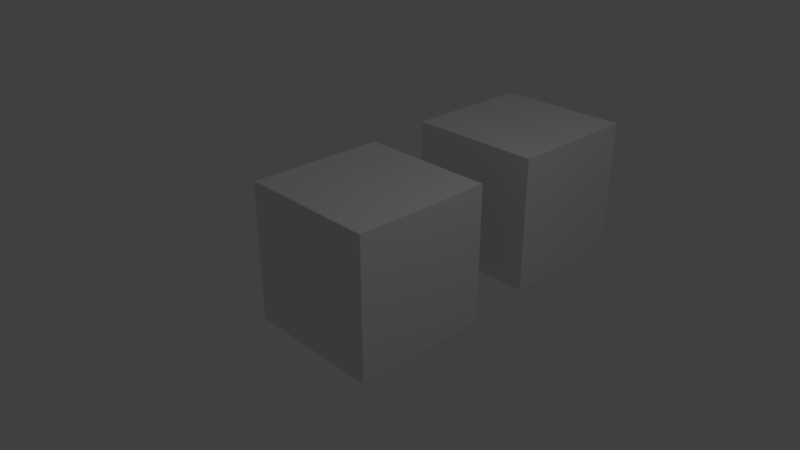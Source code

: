 # Source: Free.blend  (saved by Blender 2.77.1; exported with 4.5.12 LTS)
import bpy
from mathutils import Matrix  # noqa: F401  (used for matrix-valued properties, if any)

bpy.ops.wm.read_factory_settings(use_empty=True)
scene = bpy.context.scene
scene.name = 'Scene'

# ---- collections
col_collection_1 = bpy.data.collections.new('Collection 1'); scene.collection.children.link(col_collection_1)

# ---- materials (node trees are filled in below, after node groups)
mat_material_001 = bpy.data.materials.new('Material.001')
mat_material_001.alpha_threshold = 0.0
mat_material_001.use_transparent_shadow = False
mat_material_001.roughness = 0.5
mat_material_001.line_color = (0.0, 0.0, 0.0, 1.0)
mat_material = bpy.data.materials.new('Material')
mat_material.alpha_threshold = 0.0
mat_material.use_transparent_shadow = False
mat_material.roughness = 0.5
mat_material.line_color = (0.0, 0.0, 0.0, 1.0)

# ---- material node trees

# ---- world
world_world = bpy.data.worlds.new('World'); scene.world = world_world
world_world.color = (0.05088, 0.05088, 0.05088)
world_world.use_sun_shadow = False
world_world.sun_shadow_jitter_overblur = 0.0
world_world.cycles.sampling_method = 'MANUAL'

# ---- cameras
cam_camera = bpy.data.cameras.new('Camera')
cam_camera.clip_end = 100.0
cam_camera.lens = 35.0
cam_camera.sensor_width = 32.0
cam_camera.sensor_height = 18.0
cam_camera.ortho_scale = 7.314
cam_camera.dof.focus_distance = 0.0
cam_camera.dof.aperture_fstop = 128.0

# ---- lights
light_lamp = bpy.data.lights.new('Lamp', 'POINT')
light_lamp.transmission_factor = 0.0
light_lamp.cutoff_distance = 30.0
light_lamp.energy = 100.0
light_lamp.shadow_buffer_clip_start = 1.001
light_lamp.shadow_soft_size = 0.1
light_lamp.shadow_maximum_resolution = 0.006
light_lamp.use_absolute_resolution = True

# ---- meshes
me_cube_001 = bpy.data.meshes.new('Cube.001')
me_cube_001.from_pydata([(1.0, 1.0, -1.0), (1.0, -1.0, -1.0), (-1.0, -1.0, -1.0), (-1.0, 1.0, -1.0), (1.0, 1.0, 1.0), (1.0, -1.0, 1.0), (-1.0, -1.0, 1.0), (-1.0, 1.0, 1.0)], [], [(0, 1, 2, 3), (4, 7, 6, 5), (0, 4, 5, 1), (1, 5, 6, 2), (2, 6, 7, 3), (4, 0, 3, 7)])
_uv = me_cube_001.uv_layers.new(name='UVMap')
_uv.uv.foreach_set('vector', [0.0, 0.0, 1.0, 0.0, 1.0, 1.0, 0.0, 1.0, 0.0, 0.0, 1.0, 0.0, 1.0, 1.0, 0.0, 1.0, 0.0, 0.0, 1.0, 0.0, 1.0, 1.0, 0.0, 1.0, 0.0, 0.0, 1.0, 0.0, 1.0, 1.0, 0.0, 1.0, 0.0, 0.0, 1.0, 0.0, 1.0, 1.0, 0.0, 1.0, 0.0, 0.0, 1.0, 0.0, 1.0, 1.0, 0.0, 1.0])
me_cube_001.materials.append(mat_material_001)
me_cube_001.use_remesh_preserve_volume = False
me_cube_001.use_remesh_preserve_attributes = False
me_cube_001.use_mirror_vertex_groups = False
me_cube_001.update()
me_cube = bpy.data.meshes.new('Cube')
me_cube.from_pydata([(1.0, 1.0, -1.0), (1.0, -1.0, -1.0), (-1.0, -1.0, -1.0), (-1.0, 1.0, -1.0), (1.0, 1.0, 1.0), (1.0, -1.0, 1.0), (-1.0, -1.0, 1.0), (-1.0, 1.0, 1.0)], [], [(0, 1, 2, 3), (4, 7, 6, 5), (0, 4, 5, 1), (1, 5, 6, 2), (2, 6, 7, 3), (4, 0, 3, 7)])
_uv = me_cube.uv_layers.new(name='UVMap')
_uv.uv.foreach_set('vector', [0.0, 0.0, 1.0, 0.0, 1.0, 1.0, 0.0, 1.0, 0.0, 0.0, 1.0, 0.0, 1.0, 1.0, 0.0, 1.0, 0.0, 0.0, 1.0, 0.0, 1.0, 1.0, 0.0, 1.0, 0.0, 0.0, 1.0, 0.0, 1.0, 1.0, 0.0, 1.0, 0.0, 0.0, 1.0, 0.0, 1.0, 1.0, 0.0, 1.0, 0.0, 0.0, 1.0, 0.0, 1.0, 1.0, 0.0, 1.0])
me_cube.materials.append(mat_material)
me_cube.use_remesh_preserve_volume = False
me_cube.use_remesh_preserve_attributes = False
me_cube.use_mirror_vertex_groups = False
me_cube.update()

# ---- objects
ob_cube_001 = bpy.data.objects.new('Cube.001', me_cube_001)
ob_cube = bpy.data.objects.new('Cube', me_cube)
ob_lamp = bpy.data.objects.new('Lamp', light_lamp)
ob_camera = bpy.data.objects.new('Camera', cam_camera)

# ---- transforms, parenting, visibility, modifiers, constraints
ob_cube_001.location = (-0.124, 3.043, 7.235e-07)
ob_cube_001.lock_rotations_4d = False
ob_cube_001.empty_display_type = 'ARROWS'
ob_cube_001.lineart.crease_threshold = 0.0
ob_cube.location = (0.0, 0.0, 0.0)
ob_cube.lock_rotations_4d = False
ob_cube.empty_display_type = 'ARROWS'
ob_cube.lineart.crease_threshold = 0.0
ob_lamp.location = (4.076, 1.005, 5.904)
ob_lamp.rotation_euler = (0.6503, 0.05522, 1.866)
ob_lamp.lock_rotations_4d = False
ob_lamp.empty_display_type = 'ARROWS'
ob_lamp.color = (0.0, 0.0, 0.0, 0.0)
ob_lamp.lineart.crease_threshold = 0.0
ob_camera.location = (7.481, -6.508, 5.344)
ob_camera.rotation_euler = (1.109, 0.0, 0.8149)
ob_camera.lock_rotations_4d = False
ob_camera.empty_display_type = 'ARROWS'
ob_camera.color = (0.0, 0.0, 0.0, 0.0)
ob_camera.display_type = 'WIRE'
ob_camera.lineart.crease_threshold = 0.0

# ---- collection membership
col_collection_1.objects.link(ob_cube_001)
col_collection_1.objects.link(ob_cube)
col_collection_1.objects.link(ob_lamp)
col_collection_1.objects.link(ob_camera)

# ---- scene / render settings (as saved in the file)
scene.camera = ob_camera
scene.frame_start = 1; scene.frame_end = 250; scene.frame_set(1)
scene.render.engine = 'BLENDER_EEVEE_NEXT'
scene.render.resolution_percentage = 50
scene.render.dither_intensity = 0.0
scene.cycles.use_denoising = False
scene.cycles.samples = 128
scene.cycles.sampling_pattern = 'TABULATED_SOBOL'
scene.cycles.light_sampling_threshold = 0.0
scene.cycles.use_adaptive_sampling = False
scene.cycles.use_light_tree = False
scene.cycles.blur_glossy = 0.0
scene.cycles.sample_clamp_indirect = 0.0
scene.view_settings.view_transform = 'Standard'
bpy.context.view_layer.update()
